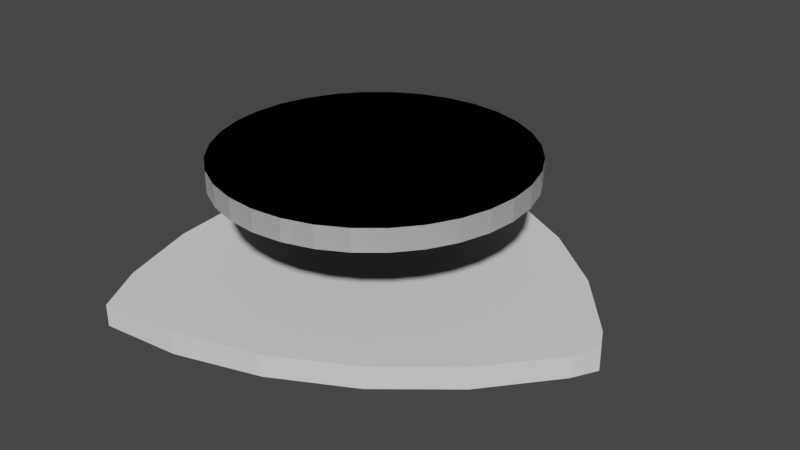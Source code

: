 # Source: 3D_Model.blend  (saved by Blender 3.3.6; exported with 4.5.12 LTS)
import bpy
from mathutils import Matrix  # noqa: F401  (used for matrix-valued properties, if any)

bpy.ops.wm.read_factory_settings(use_empty=True)
scene = bpy.context.scene
scene.name = 'Scene'

# ---- collections
col_collection = bpy.data.collections.new('Collection'); scene.collection.children.link(col_collection)

# ---- world
world_world = bpy.data.worlds.new('World'); scene.world = world_world
world_world.use_nodes = True; world_world.node_tree.nodes.clear()
_N = world_world.node_tree.nodes; _L = world_world.node_tree.links
n0 = _N.new('ShaderNodeOutputWorld'); n0.name = 'World Output'; n0.location = (300, 300)
n1 = _N.new('ShaderNodeBackground'); n1.name = 'Background'; n1.location = (10, 300)
n1.inputs[0].default_value = (0.05088, 0.05088, 0.05088, 1.0)
_L.new(n1.outputs[0], n0.inputs[0])
n0.is_active_output = True
world_world.color = (0.05088, 0.05088, 0.05088)
world_world.use_sun_shadow = False
world_world.sun_shadow_jitter_overblur = 0.0

# ---- meshes
me_cylinder = bpy.data.meshes.new('Cylinder')
me_cylinder.from_pydata([(-0.9239, -0.3827, -1.0), (-0.9239, -0.3827, 1.0), (-0.9808, -0.1951, -1.0), (-0.9808, -0.1951, 1.0), (-1.0, 0.0, -1.0), (-1.0, 0.0, 1.0), (-0.9808, 0.1951, -1.0), (-0.9808, 0.1951, 1.0), (-0.9239, 0.3827, -1.0), (-0.9239, 0.3827, 1.0), (-0.8619, -0.4987, 1.0), (-0.8619, -0.4987, -1.0), (-0.6799, -0.4808, 1.0), (-0.4923, -0.4239, 1.0), (-0.04353, -0.05557, 1.0), (-0.1679, -0.2071, 1.0), (-0.3194, -0.3315, 1.0), (-0.6799, -0.4808, -1.0), (-0.4923, -0.4239, -1.0), (-0.3194, -0.3315, -1.0), (-0.04353, -0.05557, -1.0), (-0.1679, -0.2071, -1.0), (-0.8619, 0.4987, 1.0), (-0.8619, 0.4987, -1.0), (-0.01383, -5.576e-08, 1.0), (-0.04353, 0.05557, 1.0), (-0.6799, 0.4808, 1.0), (-0.4923, 0.4239, 1.0), (-0.1679, 0.2071, 1.0), (-0.3194, 0.3315, 1.0), (-0.01383, -5.576e-08, -1.0), (-0.04353, 0.05557, -1.0), (-0.6799, 0.4808, -1.0), (-0.1679, 0.2071, -1.0), (-0.4923, 0.4239, -1.0), (-0.3194, 0.3315, -1.0)], [], [(10, 1, 0, 11), (0, 1, 3, 2), (2, 3, 5, 4), (4, 5, 7, 6), (6, 7, 9, 8), (8, 9, 22, 23), (26, 22, 9, 7, 5, 3, 1, 10, 12, 13, 16, 15, 14, 24, 25, 28, 29, 27), (30, 20, 21, 19, 18, 17, 11, 0, 2, 4, 6, 8, 23, 32, 34, 35, 33, 31), (14, 20, 30, 24), (20, 14, 15, 21), (21, 15, 16, 19), (19, 16, 13, 18), (18, 13, 12, 17), (10, 11, 17, 12), (22, 26, 32, 23), (26, 27, 34, 32), (27, 29, 35, 34), (29, 28, 33, 35), (33, 28, 25, 31), (31, 25, 24, 30)])
_uv = me_cylinder.uv_layers.new(name='UVMap')
_uv.uv.foreach_set('vector', [0.3335, 1.0, 0.3125, 1.0, 0.3125, 0.5, 0.3335, 0.5, 0.3125, 0.5, 0.3125, 1.0, 0.2812, 1.0, 0.2812, 0.5, 0.2812, 0.5, 0.2812, 1.0, 0.25, 1.0, 0.25, 0.5, 0.25, 0.5, 0.25, 1.0, 0.2188, 1.0, 0.2188, 0.5, 0.2188, 0.5, 0.2188, 1.0, 0.1875, 1.0, 0.1875, 0.5, 0.1875, 0.5, 0.1875, 1.0, 0.1665, 1.0, 0.1665, 0.5, 0.08682, 0.3654, 0.04315, 0.3697, 0.02827, 0.3418, 0.01461, 0.2968, 0.01, 0.25, 0.01461, 0.2032, 0.02827, 0.1582, 0.04315, 0.1303, 0.08682, 0.1346, 0.1318, 0.1483, 0.1733, 0.1704, 0.2097, 0.2003, 0.2396, 0.2367, 0.2467, 0.25, 0.2396, 0.2633, 0.2097, 0.2997, 0.1733, 0.3296, 0.1318, 0.3517, 0.7467, 0.25, 0.7396, 0.2367, 0.7097, 0.2003, 0.6733, 0.1704, 0.6318, 0.1483, 0.5868, 0.1346, 0.5432, 0.1303, 0.5283, 0.1582, 0.5146, 0.2032, 0.51, 0.25, 0.5146, 0.2968, 0.5283, 0.3418, 0.5432, 0.3697, 0.5868, 0.3654, 0.6318, 0.3517, 0.6733, 0.3296, 0.7097, 0.2997, 0.7396, 0.2633, 0.6562, 0.875, 0.6562, 0.625, 0.6663, 0.625, 0.6663, 0.875, 0.6562, 0.625, 0.6562, 0.875, 0.625, 0.875, 0.625, 0.625, 0.625, 0.625, 0.625, 0.875, 0.5938, 0.875, 0.5938, 0.625, 0.5938, 0.625, 0.5938, 0.875, 0.5625, 0.875, 0.5625, 0.625, 0.5625, 0.625, 0.5625, 0.875, 0.5312, 0.875, 0.5312, 0.625, 0.5021, 0.875, 0.5021, 0.625, 0.5312, 0.625, 0.5312, 0.875, 0.9979, 0.875, 0.9688, 0.875, 0.9688, 0.625, 0.9979, 0.625, 0.9688, 0.875, 0.9375, 0.875, 0.9375, 0.625, 0.9688, 0.625, 0.9375, 0.875, 0.9062, 0.875, 0.9062, 0.625, 0.9375, 0.625, 0.9062, 0.875, 0.875, 0.875, 0.875, 0.625, 0.9062, 0.625, 0.875, 0.625, 0.875, 0.875, 0.8438, 0.875, 0.8438, 0.625, 0.8438, 0.625, 0.8438, 0.875, 0.8337, 0.875, 0.8337, 0.625])
me_cylinder.materials.append(None)
me_cylinder.update()
me_cylinder_003 = bpy.data.meshes.new('Cylinder.003')
me_cylinder_003.from_pydata([(0.0, 1.0, -1.0), (0.0, 1.0, 1.0), (0.1951, 0.9808, -1.0), (0.1951, 0.9808, 1.0), (0.3827, 0.9239, -1.0), (0.3827, 0.9239, 1.0), (0.5556, 0.8315, -1.0), (0.5556, 0.8315, 1.0), (0.7071, 0.7071, -1.0), (0.7071, 0.7071, 1.0), (0.8315, 0.5556, -1.0), (0.8315, 0.5556, 1.0), (0.9239, 0.3827, -1.0), (0.9239, 0.3827, 1.0), (0.9808, 0.1951, -1.0), (0.9808, 0.1951, 1.0), (1.0, 0.0, -1.0), (1.0, 0.0, 1.0), (0.9808, -0.1951, -1.0), (0.9808, -0.1951, 1.0), (0.9239, -0.3827, -1.0), (0.9239, -0.3827, 1.0), (0.8315, -0.5556, -1.0), (0.8315, -0.5556, 1.0), (0.7071, -0.7071, -1.0), (0.7071, -0.7071, 1.0), (0.5556, -0.8315, -1.0), (0.5556, -0.8315, 1.0), (0.3827, -0.9239, -1.0), (0.3827, -0.9239, 1.0), (0.1951, -0.9808, -1.0), (0.1951, -0.9808, 1.0), (0.0, -1.0, -1.0), (0.0, -1.0, 1.0), (-0.1951, -0.9808, -1.0), (-0.1951, -0.9808, 1.0), (-0.3827, -0.9239, -1.0), (-0.3827, -0.9239, 1.0), (-0.5556, -0.8315, -1.0), (-0.5556, -0.8315, 1.0), (-0.7071, -0.7071, -1.0), (-0.7071, -0.7071, 1.0), (-0.8315, -0.5556, -1.0), (-0.8315, -0.5556, 1.0), (-0.9239, -0.3827, -1.0), (-0.9239, -0.3827, 1.0), (-0.9808, -0.1951, -1.0), (-0.9808, -0.1951, 1.0), (-1.0, 0.0, -1.0), (-1.0, 0.0, 1.0), (-0.9808, 0.1951, -1.0), (-0.9808, 0.1951, 1.0), (-0.9239, 0.3827, -1.0), (-0.9239, 0.3827, 1.0), (-0.8315, 0.5556, -1.0), (-0.8315, 0.5556, 1.0), (-0.7071, 0.7071, -1.0), (-0.7071, 0.7071, 1.0), (-0.5556, 0.8315, -1.0), (-0.5556, 0.8315, 1.0), (-0.3827, 0.9239, -1.0), (-0.3827, 0.9239, 1.0), (-0.1951, 0.9808, -1.0), (-0.1951, 0.9808, 1.0)], [], [(0, 1, 3, 2), (2, 3, 5, 4), (4, 5, 7, 6), (6, 7, 9, 8), (8, 9, 11, 10), (10, 11, 13, 12), (12, 13, 15, 14), (14, 15, 17, 16), (16, 17, 19, 18), (18, 19, 21, 20), (20, 21, 23, 22), (22, 23, 25, 24), (24, 25, 27, 26), (26, 27, 29, 28), (28, 29, 31, 30), (30, 31, 33, 32), (32, 33, 35, 34), (34, 35, 37, 36), (36, 37, 39, 38), (38, 39, 41, 40), (40, 41, 43, 42), (42, 43, 45, 44), (44, 45, 47, 46), (46, 47, 49, 48), (48, 49, 51, 50), (50, 51, 53, 52), (52, 53, 55, 54), (54, 55, 57, 56), (56, 57, 59, 58), (58, 59, 61, 60), (3, 1, 63, 61, 59, 57, 55, 53, 51, 49, 47, 45, 43, 41, 39, 37, 35, 33, 31, 29, 27, 25, 23, 21, 19, 17, 15, 13, 11, 9, 7, 5), (60, 61, 63, 62), (62, 63, 1, 0), (0, 2, 4, 6, 8, 10, 12, 14, 16, 18, 20, 22, 24, 26, 28, 30, 32, 34, 36, 38, 40, 42, 44, 46, 48, 50, 52, 54, 56, 58, 60, 62)])
_uv = me_cylinder_003.uv_layers.new(name='UVMap')
_uv.uv.foreach_set('vector', [1.0, 0.5, 1.0, 1.0, 0.9688, 1.0, 0.9688, 0.5, 0.9688, 0.5, 0.9688, 1.0, 0.9375, 1.0, 0.9375, 0.5, 0.9375, 0.5, 0.9375, 1.0, 0.9062, 1.0, 0.9062, 0.5, 0.9062, 0.5, 0.9062, 1.0, 0.875, 1.0, 0.875, 0.5, 0.875, 0.5, 0.875, 1.0, 0.8438, 1.0, 0.8438, 0.5, 0.8438, 0.5, 0.8438, 1.0, 0.8125, 1.0, 0.8125, 0.5, 0.8125, 0.5, 0.8125, 1.0, 0.7812, 1.0, 0.7812, 0.5, 0.7812, 0.5, 0.7812, 1.0, 0.75, 1.0, 0.75, 0.5, 0.75, 0.5, 0.75, 1.0, 0.7188, 1.0, 0.7188, 0.5, 0.7188, 0.5, 0.7188, 1.0, 0.6875, 1.0, 0.6875, 0.5, 0.6875, 0.5, 0.6875, 1.0, 0.6562, 1.0, 0.6562, 0.5, 0.6562, 0.5, 0.6562, 1.0, 0.625, 1.0, 0.625, 0.5, 0.625, 0.5, 0.625, 1.0, 0.5938, 1.0, 0.5938, 0.5, 0.5938, 0.5, 0.5938, 1.0, 0.5625, 1.0, 0.5625, 0.5, 0.5625, 0.5, 0.5625, 1.0, 0.5312, 1.0, 0.5312, 0.5, 0.5312, 0.5, 0.5312, 1.0, 0.5, 1.0, 0.5, 0.5, 0.5, 0.5, 0.5, 1.0, 0.4688, 1.0, 0.4688, 0.5, 0.4688, 0.5, 0.4688, 1.0, 0.4375, 1.0, 0.4375, 0.5, 0.4375, 0.5, 0.4375, 1.0, 0.4062, 1.0, 0.4062, 0.5, 0.4062, 0.5, 0.4062, 1.0, 0.375, 1.0, 0.375, 0.5, 0.375, 0.5, 0.375, 1.0, 0.3438, 1.0, 0.3438, 0.5, 0.3438, 0.5, 0.3438, 1.0, 0.3125, 1.0, 0.3125, 0.5, 0.3125, 0.5, 0.3125, 1.0, 0.2812, 1.0, 0.2812, 0.5, 0.2812, 0.5, 0.2812, 1.0, 0.25, 1.0, 0.25, 0.5, 0.25, 0.5, 0.25, 1.0, 0.2188, 1.0, 0.2188, 0.5, 0.2188, 0.5, 0.2188, 1.0, 0.1875, 1.0, 0.1875, 0.5, 0.1875, 0.5, 0.1875, 1.0, 0.1562, 1.0, 0.1562, 0.5, 0.1562, 0.5, 0.1562, 1.0, 0.125, 1.0, 0.125, 0.5, 0.125, 0.5, 0.125, 1.0, 0.09375, 1.0, 0.09375, 0.5, 0.09375, 0.5, 0.09375, 1.0, 0.0625, 1.0, 0.0625, 0.5, 0.2968, 0.4854, 0.25, 0.49, 0.2032, 0.4854, 0.1582, 0.4717, 0.1167, 0.4496, 0.08029, 0.4197, 0.05045, 0.3833, 0.02827, 0.3418, 0.01461, 0.2968, 0.01, 0.25, 0.01461, 0.2032, 0.02827, 0.1582, 0.05045, 0.1167, 0.08029, 0.08029, 0.1167, 0.05045, 0.1582, 0.02827, 0.2032, 0.01461, 0.25, 0.01, 0.2968, 0.01461, 0.3418, 0.02827, 0.3833, 0.05045, 0.4197, 0.08029, 0.4496, 0.1167, 0.4717, 0.1582, 0.4854, 0.2032, 0.49, 0.25, 0.4854, 0.2968, 0.4717, 0.3418, 0.4496, 0.3833, 0.4197, 0.4197, 0.3833, 0.4496, 0.3418, 0.4717, 0.0625, 0.5, 0.0625, 1.0, 0.03125, 1.0, 0.03125, 0.5, 0.03125, 0.5, 0.03125, 1.0, 0.0, 1.0, 0.0, 0.5, 0.75, 0.49, 0.7968, 0.4854, 0.8418, 0.4717, 0.8833, 0.4496, 0.9197, 0.4197, 0.9496, 0.3833, 0.9717, 0.3418, 0.9854, 0.2968, 0.99, 0.25, 0.9854, 0.2032, 0.9717, 0.1582, 0.9496, 0.1167, 0.9197, 0.08029, 0.8833, 0.05045, 0.8418, 0.02827, 0.7968, 0.01461, 0.75, 0.01, 0.7032, 0.01461, 0.6582, 0.02827, 0.6167, 0.05045, 0.5803, 0.08029, 0.5504, 0.1167, 0.5283, 0.1582, 0.5146, 0.2032, 0.51, 0.25, 0.5146, 0.2968, 0.5283, 0.3418, 0.5504, 0.3833, 0.5803, 0.4197, 0.6167, 0.4496, 0.6582, 0.4717, 0.7032, 0.4854])
me_cylinder_003.update()
me_cylinder_004 = bpy.data.meshes.new('Cylinder.004')
me_cylinder_004.from_pydata([(0.0, 1.0, -1.0), (0.0, 1.0, 1.0), (0.1951, 0.9808, -1.0), (0.1951, 0.9808, 1.0), (0.3827, 0.9239, -1.0), (0.3827, 0.9239, 1.0), (0.5556, 0.8315, -1.0), (0.5556, 0.8315, 1.0), (0.7071, 0.7071, -1.0), (0.7071, 0.7071, 1.0), (0.8315, 0.5556, -1.0), (0.8315, 0.5556, 1.0), (0.9239, 0.3827, -1.0), (0.9239, 0.3827, 1.0), (0.9808, 0.1951, -1.0), (0.9808, 0.1951, 1.0), (1.0, 0.0, -1.0), (1.0, 0.0, 1.0), (0.9808, -0.1951, -1.0), (0.9808, -0.1951, 1.0), (0.9239, -0.3827, -1.0), (0.9239, -0.3827, 1.0), (0.8315, -0.5556, -1.0), (0.8315, -0.5556, 1.0), (0.7071, -0.7071, -1.0), (0.7071, -0.7071, 1.0), (0.5556, -0.8315, -1.0), (0.5556, -0.8315, 1.0), (0.3827, -0.9239, -1.0), (0.3827, -0.9239, 1.0), (0.1951, -0.9808, -1.0), (0.1951, -0.9808, 1.0), (0.0, -1.0, -1.0), (0.0, -1.0, 1.0), (-0.1951, -0.9808, -1.0), (-0.1951, -0.9808, 1.0), (-0.3827, -0.9239, -1.0), (-0.3827, -0.9239, 1.0), (-0.5556, -0.8315, -1.0), (-0.5556, -0.8315, 1.0), (-0.7071, -0.7071, -1.0), (-0.7071, -0.7071, 1.0), (-0.8315, -0.5556, -1.0), (-0.8315, -0.5556, 1.0), (-0.9239, -0.3827, -1.0), (-0.9239, -0.3827, 1.0), (-0.9808, -0.1951, -1.0), (-0.9808, -0.1951, 1.0), (-1.0, 0.0, -1.0), (-1.0, 0.0, 1.0), (-0.9808, 0.1951, -1.0), (-0.9808, 0.1951, 1.0), (-0.9239, 0.3827, -1.0), (-0.9239, 0.3827, 1.0), (-0.8315, 0.5556, -1.0), (-0.8315, 0.5556, 1.0), (-0.7071, 0.7071, -1.0), (-0.7071, 0.7071, 1.0), (-0.5556, 0.8315, -1.0), (-0.5556, 0.8315, 1.0), (-0.3827, 0.9239, -1.0), (-0.3827, 0.9239, 1.0), (-0.1951, 0.9808, -1.0), (-0.1951, 0.9808, 1.0)], [], [(0, 1, 3, 2), (2, 3, 5, 4), (4, 5, 7, 6), (6, 7, 9, 8), (8, 9, 11, 10), (10, 11, 13, 12), (12, 13, 15, 14), (14, 15, 17, 16), (16, 17, 19, 18), (18, 19, 21, 20), (20, 21, 23, 22), (22, 23, 25, 24), (24, 25, 27, 26), (26, 27, 29, 28), (28, 29, 31, 30), (30, 31, 33, 32), (32, 33, 35, 34), (34, 35, 37, 36), (36, 37, 39, 38), (38, 39, 41, 40), (40, 41, 43, 42), (42, 43, 45, 44), (44, 45, 47, 46), (46, 47, 49, 48), (48, 49, 51, 50), (50, 51, 53, 52), (52, 53, 55, 54), (54, 55, 57, 56), (56, 57, 59, 58), (58, 59, 61, 60), (3, 1, 63, 61, 59, 57, 55, 53, 51, 49, 47, 45, 43, 41, 39, 37, 35, 33, 31, 29, 27, 25, 23, 21, 19, 17, 15, 13, 11, 9, 7, 5), (60, 61, 63, 62), (62, 63, 1, 0), (0, 2, 4, 6, 8, 10, 12, 14, 16, 18, 20, 22, 24, 26, 28, 30, 32, 34, 36, 38, 40, 42, 44, 46, 48, 50, 52, 54, 56, 58, 60, 62)])
_uv = me_cylinder_004.uv_layers.new(name='UVMap')
_uv.uv.foreach_set('vector', [1.0, 0.5, 1.0, 1.0, 0.9688, 1.0, 0.9688, 0.5, 0.9688, 0.5, 0.9688, 1.0, 0.9375, 1.0, 0.9375, 0.5, 0.9375, 0.5, 0.9375, 1.0, 0.9062, 1.0, 0.9062, 0.5, 0.9062, 0.5, 0.9062, 1.0, 0.875, 1.0, 0.875, 0.5, 0.875, 0.5, 0.875, 1.0, 0.8438, 1.0, 0.8438, 0.5, 0.8438, 0.5, 0.8438, 1.0, 0.8125, 1.0, 0.8125, 0.5, 0.8125, 0.5, 0.8125, 1.0, 0.7812, 1.0, 0.7812, 0.5, 0.7812, 0.5, 0.7812, 1.0, 0.75, 1.0, 0.75, 0.5, 0.75, 0.5, 0.75, 1.0, 0.7188, 1.0, 0.7188, 0.5, 0.7188, 0.5, 0.7188, 1.0, 0.6875, 1.0, 0.6875, 0.5, 0.6875, 0.5, 0.6875, 1.0, 0.6562, 1.0, 0.6562, 0.5, 0.6562, 0.5, 0.6562, 1.0, 0.625, 1.0, 0.625, 0.5, 0.625, 0.5, 0.625, 1.0, 0.5938, 1.0, 0.5938, 0.5, 0.5938, 0.5, 0.5938, 1.0, 0.5625, 1.0, 0.5625, 0.5, 0.5625, 0.5, 0.5625, 1.0, 0.5312, 1.0, 0.5312, 0.5, 0.5312, 0.5, 0.5312, 1.0, 0.5, 1.0, 0.5, 0.5, 0.5, 0.5, 0.5, 1.0, 0.4688, 1.0, 0.4688, 0.5, 0.4688, 0.5, 0.4688, 1.0, 0.4375, 1.0, 0.4375, 0.5, 0.4375, 0.5, 0.4375, 1.0, 0.4062, 1.0, 0.4062, 0.5, 0.4062, 0.5, 0.4062, 1.0, 0.375, 1.0, 0.375, 0.5, 0.375, 0.5, 0.375, 1.0, 0.3438, 1.0, 0.3438, 0.5, 0.3438, 0.5, 0.3438, 1.0, 0.3125, 1.0, 0.3125, 0.5, 0.3125, 0.5, 0.3125, 1.0, 0.2812, 1.0, 0.2812, 0.5, 0.2812, 0.5, 0.2812, 1.0, 0.25, 1.0, 0.25, 0.5, 0.25, 0.5, 0.25, 1.0, 0.2188, 1.0, 0.2188, 0.5, 0.2188, 0.5, 0.2188, 1.0, 0.1875, 1.0, 0.1875, 0.5, 0.1875, 0.5, 0.1875, 1.0, 0.1562, 1.0, 0.1562, 0.5, 0.1562, 0.5, 0.1562, 1.0, 0.125, 1.0, 0.125, 0.5, 0.125, 0.5, 0.125, 1.0, 0.09375, 1.0, 0.09375, 0.5, 0.09375, 0.5, 0.09375, 1.0, 0.0625, 1.0, 0.0625, 0.5, 0.2968, 0.4854, 0.25, 0.49, 0.2032, 0.4854, 0.1582, 0.4717, 0.1167, 0.4496, 0.08029, 0.4197, 0.05045, 0.3833, 0.02827, 0.3418, 0.01461, 0.2968, 0.01, 0.25, 0.01461, 0.2032, 0.02827, 0.1582, 0.05045, 0.1167, 0.08029, 0.08029, 0.1167, 0.05045, 0.1582, 0.02827, 0.2032, 0.01461, 0.25, 0.01, 0.2968, 0.01461, 0.3418, 0.02827, 0.3833, 0.05045, 0.4197, 0.08029, 0.4496, 0.1167, 0.4717, 0.1582, 0.4854, 0.2032, 0.49, 0.25, 0.4854, 0.2968, 0.4717, 0.3418, 0.4496, 0.3833, 0.4197, 0.4197, 0.3833, 0.4496, 0.3418, 0.4717, 0.0625, 0.5, 0.0625, 1.0, 0.03125, 1.0, 0.03125, 0.5, 0.03125, 0.5, 0.03125, 1.0, 0.0, 1.0, 0.0, 0.5, 0.75, 0.49, 0.7968, 0.4854, 0.8418, 0.4717, 0.8833, 0.4496, 0.9197, 0.4197, 0.9496, 0.3833, 0.9717, 0.3418, 0.9854, 0.2968, 0.99, 0.25, 0.9854, 0.2032, 0.9717, 0.1582, 0.9496, 0.1167, 0.9197, 0.08029, 0.8833, 0.05045, 0.8418, 0.02827, 0.7968, 0.01461, 0.75, 0.01, 0.7032, 0.01461, 0.6582, 0.02827, 0.6167, 0.05045, 0.5803, 0.08029, 0.5504, 0.1167, 0.5283, 0.1582, 0.5146, 0.2032, 0.51, 0.25, 0.5146, 0.2968, 0.5283, 0.3418, 0.5504, 0.3833, 0.5803, 0.4197, 0.6167, 0.4496, 0.6582, 0.4717, 0.7032, 0.4854])
me_cylinder_004.update()

# ---- objects
ob_cylinder = bpy.data.objects.new('Cylinder', me_cylinder)
ob_cylinder_001 = bpy.data.objects.new('Cylinder.001', me_cylinder_003)
ob_cylinder_002 = bpy.data.objects.new('Cylinder.002', me_cylinder_004)

# ---- transforms, parenting, visibility, modifiers, constraints
ob_cylinder.location = (0.115, 0.0, 0.0)
ob_cylinder.scale = (0.2, 0.2, 0.005)
_m = ob_cylinder.modifiers.new('Smooth', 'SMOOTH')
_m.factor = 0.05224
ob_cylinder_001.location = (0.0, 0.0, 0.05)
ob_cylinder_001.scale = (0.07, 0.07, 0.005)
ob_cylinder_002.location = (0.0, 0.0, 0.05)
ob_cylinder_002.scale = (0.07, 0.07, 0.005)

# ---- collection membership
col_collection.objects.link(ob_cylinder)
col_collection.objects.link(ob_cylinder_001)
col_collection.objects.link(ob_cylinder_002)

# ---- scene / render settings (as saved in the file)
scene.frame_start = 1; scene.frame_end = 250; scene.frame_set(1)
scene.render.engine = 'BLENDER_EEVEE_NEXT'
scene.cycles.sampling_pattern = 'TABULATED_SOBOL'
scene.cycles.use_light_tree = False
scene.view_settings.view_transform = 'Filmic'
bpy.context.view_layer.update()

# ---- added for rendering (the .blend has no active camera and no usable light): camera, sun
cam_auto = bpy.data.cameras.new('AutoCamera')
cam_auto.lens = 50.0
cam_auto.sensor_width = 36.0
cam_auto.clip_end = 1000.0
ob_auto_camera = bpy.data.objects.new('AutoCamera', cam_auto)
scene.collection.objects.link(ob_auto_camera)
ob_auto_camera.location = (0.278593, -0.317993, 0.237039)
ob_auto_camera.rotation_euler = (1.09748, -7.21219e-08, 0.694738)
scene.camera = ob_auto_camera
light_auto_sun = bpy.data.lights.new('AutoSun', 'SUN')
light_auto_sun.energy = 3.0
light_auto_sun.angle = 0.0523599
ob_auto_sun = bpy.data.objects.new('AutoSun', light_auto_sun)
scene.collection.objects.link(ob_auto_sun)
ob_auto_sun.rotation_euler = (0.872665, 0.174533, 0.523599)
bpy.context.view_layer.update()
